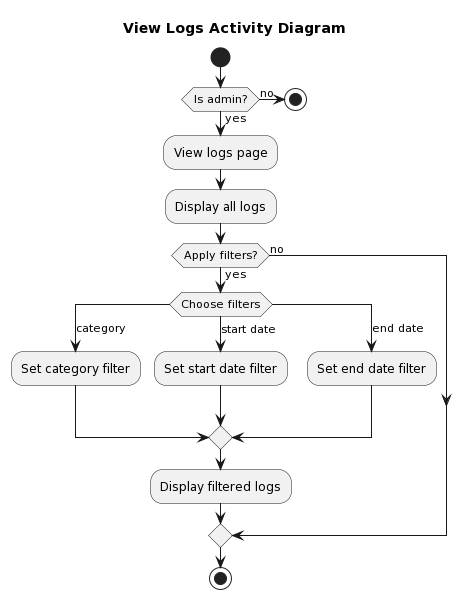

The diagram above was rendered by PlantUML. Its source (embedded in the PNG):
@startuml
title View Logs Activity Diagram

start
if (Is admin?) then (yes)
  :View logs page;
  :Display all logs;
  if (Apply filters?) then (yes)
    switch (Choose filters)
    case (category)
      :Set category filter;
    case (start date)
      :Set start date filter;
    case (end date)
      :Set end date filter;
    endswitch
    :Display filtered logs;
  else(no)
  endif
else (no)
  stop
endif
stop
@enduml